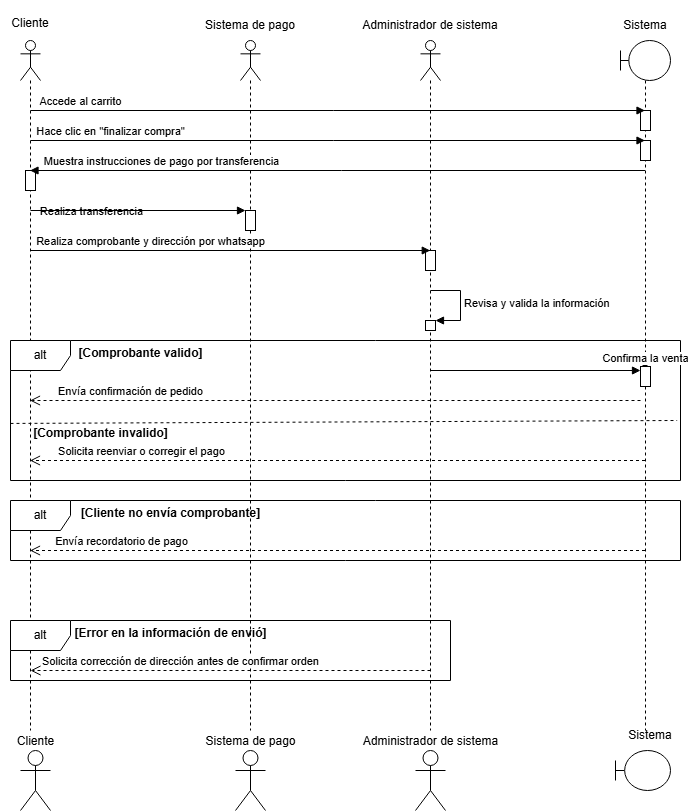

The diagram above was exported from draw.io. Its source (the exported page's mxGraphModel, read from the mxfile embedded in the PNG):
<mxGraphModel dx="1434" dy="772" grid="1" gridSize="10" guides="1" tooltips="1" connect="1" arrows="1" fold="1" page="1" pageScale="1" pageWidth="850" pageHeight="1100" math="0" shadow="0">
  <root>
    <mxCell id="0" />
    <mxCell id="1" parent="0" />
    <mxCell id="hqVMmyuip6Vc-hLQaziX-1" value="" style="shape=umlLifeline;perimeter=lifelinePerimeter;whiteSpace=wrap;html=1;container=1;dropTarget=0;collapsible=0;recursiveResize=0;outlineConnect=0;portConstraint=eastwest;newEdgeStyle={&quot;curved&quot;:0,&quot;rounded&quot;:0};participant=umlActor;" parent="1" vertex="1">
      <mxGeometry x="490" y="60" width="20" height="690" as="geometry" />
    </mxCell>
    <mxCell id="DvZ3FlkIil5nW3OASpPT-5" value="" style="html=1;points=[[0,0,0,0,5],[0,1,0,0,-5],[1,0,0,0,5],[1,1,0,0,-5]];perimeter=orthogonalPerimeter;outlineConnect=0;targetShapes=umlLifeline;portConstraint=eastwest;newEdgeStyle={&quot;curved&quot;:0,&quot;rounded&quot;:0};" parent="hqVMmyuip6Vc-hLQaziX-1" vertex="1">
      <mxGeometry x="5" y="210" width="10" height="20" as="geometry" />
    </mxCell>
    <mxCell id="DvZ3FlkIil5nW3OASpPT-7" value="" style="html=1;points=[[0,0,0,0,5],[0,1,0,0,-5],[1,0,0,0,5],[1,1,0,0,-5]];perimeter=orthogonalPerimeter;outlineConnect=0;targetShapes=umlLifeline;portConstraint=eastwest;newEdgeStyle={&quot;curved&quot;:0,&quot;rounded&quot;:0};" parent="hqVMmyuip6Vc-hLQaziX-1" vertex="1">
      <mxGeometry x="5" y="280" width="10" height="10" as="geometry" />
    </mxCell>
    <mxCell id="hqVMmyuip6Vc-hLQaziX-2" value="" style="shape=umlLifeline;perimeter=lifelinePerimeter;whiteSpace=wrap;html=1;container=1;dropTarget=0;collapsible=0;recursiveResize=0;outlineConnect=0;portConstraint=eastwest;newEdgeStyle={&quot;curved&quot;:0,&quot;rounded&quot;:0};participant=umlActor;" parent="1" vertex="1">
      <mxGeometry x="310" y="60" width="20" height="690" as="geometry" />
    </mxCell>
    <mxCell id="m-GWrjGbHzhmsx1Hn8Fp-3" value="" style="html=1;points=[[0,0,0,0,5],[0,1,0,0,-5],[1,0,0,0,5],[1,1,0,0,-5]];perimeter=orthogonalPerimeter;outlineConnect=0;targetShapes=umlLifeline;portConstraint=eastwest;newEdgeStyle={&quot;curved&quot;:0,&quot;rounded&quot;:0};" parent="hqVMmyuip6Vc-hLQaziX-2" vertex="1">
      <mxGeometry x="5" y="170" width="10" height="20" as="geometry" />
    </mxCell>
    <mxCell id="hqVMmyuip6Vc-hLQaziX-12" value="Realiza transferencia" style="html=1;verticalAlign=bottom;endArrow=block;curved=0;rounded=0;" parent="hqVMmyuip6Vc-hLQaziX-2" source="m-GWrjGbHzhmsx1Hn8Fp-3" target="hqVMmyuip6Vc-hLQaziX-2" edge="1">
      <mxGeometry y="160" width="80" relative="1" as="geometry">
        <mxPoint x="-210" y="170" as="sourcePoint" />
        <mxPoint x="-130" y="170" as="targetPoint" />
        <mxPoint x="-159" as="offset" />
      </mxGeometry>
    </mxCell>
    <mxCell id="hqVMmyuip6Vc-hLQaziX-3" value="" style="shape=umlLifeline;perimeter=lifelinePerimeter;whiteSpace=wrap;html=1;container=1;dropTarget=0;collapsible=0;recursiveResize=0;outlineConnect=0;portConstraint=eastwest;newEdgeStyle={&quot;curved&quot;:0,&quot;rounded&quot;:0};participant=umlActor;" parent="1" vertex="1">
      <mxGeometry x="90" y="60" width="20" height="690" as="geometry" />
    </mxCell>
    <mxCell id="m-GWrjGbHzhmsx1Hn8Fp-2" value="" style="html=1;points=[[0,0,0,0,5],[0,1,0,0,-5],[1,0,0,0,5],[1,1,0,0,-5]];perimeter=orthogonalPerimeter;outlineConnect=0;targetShapes=umlLifeline;portConstraint=eastwest;newEdgeStyle={&quot;curved&quot;:0,&quot;rounded&quot;:0};" parent="hqVMmyuip6Vc-hLQaziX-3" vertex="1">
      <mxGeometry x="5" y="130" width="10" height="20" as="geometry" />
    </mxCell>
    <mxCell id="hqVMmyuip6Vc-hLQaziX-4" value="" style="shape=umlLifeline;perimeter=lifelinePerimeter;whiteSpace=wrap;html=1;container=1;dropTarget=0;collapsible=0;recursiveResize=0;outlineConnect=0;portConstraint=eastwest;newEdgeStyle={&quot;curved&quot;:0,&quot;rounded&quot;:0};participant=umlBoundary;" parent="1" vertex="1">
      <mxGeometry x="690" y="60" width="50" height="690" as="geometry" />
    </mxCell>
    <mxCell id="m-GWrjGbHzhmsx1Hn8Fp-1" value="" style="html=1;points=[[0,0,0,0,5],[0,1,0,0,-5],[1,0,0,0,5],[1,1,0,0,-5]];perimeter=orthogonalPerimeter;outlineConnect=0;targetShapes=umlLifeline;portConstraint=eastwest;newEdgeStyle={&quot;curved&quot;:0,&quot;rounded&quot;:0};" parent="hqVMmyuip6Vc-hLQaziX-4" vertex="1">
      <mxGeometry x="20" y="70" width="10" height="20" as="geometry" />
    </mxCell>
    <mxCell id="DvZ3FlkIil5nW3OASpPT-6" value="" style="html=1;points=[[0,0,0,0,5],[0,1,0,0,-5],[1,0,0,0,5],[1,1,0,0,-5]];perimeter=orthogonalPerimeter;outlineConnect=0;targetShapes=umlLifeline;portConstraint=eastwest;newEdgeStyle={&quot;curved&quot;:0,&quot;rounded&quot;:0};" parent="hqVMmyuip6Vc-hLQaziX-4" vertex="1">
      <mxGeometry x="20" y="100" width="10" height="20" as="geometry" />
    </mxCell>
    <mxCell id="hqVMmyuip6Vc-hLQaziX-5" value="&lt;br&gt;&lt;div&gt;Cliente&lt;/div&gt;" style="text;html=1;align=center;verticalAlign=middle;whiteSpace=wrap;rounded=0;" parent="1" vertex="1">
      <mxGeometry x="70" y="20" width="60" height="30" as="geometry" />
    </mxCell>
    <mxCell id="hqVMmyuip6Vc-hLQaziX-6" value="Sistema de pago" style="text;html=1;align=center;verticalAlign=middle;whiteSpace=wrap;rounded=0;" parent="1" vertex="1">
      <mxGeometry x="270" y="30" width="100" height="30" as="geometry" />
    </mxCell>
    <mxCell id="hqVMmyuip6Vc-hLQaziX-7" value="Administrador de sistema" style="text;html=1;align=center;verticalAlign=middle;whiteSpace=wrap;rounded=0;" parent="1" vertex="1">
      <mxGeometry x="410" y="30" width="180" height="30" as="geometry" />
    </mxCell>
    <mxCell id="hqVMmyuip6Vc-hLQaziX-8" value="Sistema" style="text;html=1;align=center;verticalAlign=middle;whiteSpace=wrap;rounded=0;" parent="1" vertex="1">
      <mxGeometry x="685" y="30" width="60" height="30" as="geometry" />
    </mxCell>
    <mxCell id="hqVMmyuip6Vc-hLQaziX-9" value="Accede al carrito" style="html=1;verticalAlign=bottom;endArrow=block;curved=0;rounded=0;" parent="1" target="hqVMmyuip6Vc-hLQaziX-4" edge="1">
      <mxGeometry x="-0.8373" width="80" relative="1" as="geometry">
        <mxPoint x="100" y="130" as="sourcePoint" />
        <mxPoint x="180" y="130" as="targetPoint" />
        <mxPoint as="offset" />
      </mxGeometry>
    </mxCell>
    <mxCell id="hqVMmyuip6Vc-hLQaziX-10" value="Hace clic en &quot;finalizar compra&quot;" style="html=1;verticalAlign=bottom;endArrow=block;curved=0;rounded=0;" parent="1" target="hqVMmyuip6Vc-hLQaziX-4" edge="1">
      <mxGeometry x="-0.7396" width="80" relative="1" as="geometry">
        <mxPoint x="100" y="160" as="sourcePoint" />
        <mxPoint x="180" y="160" as="targetPoint" />
        <mxPoint as="offset" />
      </mxGeometry>
    </mxCell>
    <mxCell id="hqVMmyuip6Vc-hLQaziX-11" value="Muestra instrucciones de pago por transferencia" style="html=1;verticalAlign=bottom;endArrow=block;curved=0;rounded=0;" parent="1" edge="1">
      <mxGeometry x="0.5756" width="80" relative="1" as="geometry">
        <mxPoint x="714.5" y="190" as="sourcePoint" />
        <mxPoint x="99.5" y="190" as="targetPoint" />
        <mxPoint as="offset" />
      </mxGeometry>
    </mxCell>
    <mxCell id="hqVMmyuip6Vc-hLQaziX-13" value="Realiza comprobante y dirección por whatsapp" style="html=1;verticalAlign=bottom;endArrow=block;curved=0;rounded=0;" parent="1" edge="1">
      <mxGeometry x="-0.3992" width="80" relative="1" as="geometry">
        <mxPoint x="100.25" y="270" as="sourcePoint" />
        <mxPoint x="499.75" y="270" as="targetPoint" />
        <mxPoint as="offset" />
      </mxGeometry>
    </mxCell>
    <mxCell id="hqVMmyuip6Vc-hLQaziX-16" value="alt" style="shape=umlFrame;whiteSpace=wrap;html=1;pointerEvents=0;" parent="1" vertex="1">
      <mxGeometry x="80" y="360" width="670" height="140" as="geometry" />
    </mxCell>
    <mxCell id="hqVMmyuip6Vc-hLQaziX-17" value="Confirma la venta" style="html=1;verticalAlign=bottom;endArrow=block;curved=0;rounded=0;" parent="1" source="m-GWrjGbHzhmsx1Hn8Fp-6" edge="1">
      <mxGeometry x="-0.5302" width="80" relative="1" as="geometry">
        <mxPoint x="499.5" y="390" as="sourcePoint" />
        <mxPoint x="714.5" y="390" as="targetPoint" />
        <mxPoint as="offset" />
      </mxGeometry>
    </mxCell>
    <mxCell id="hqVMmyuip6Vc-hLQaziX-18" value="Envía confirmación de pedido" style="html=1;verticalAlign=bottom;endArrow=open;dashed=1;endSize=8;curved=0;rounded=0;" parent="1" target="hqVMmyuip6Vc-hLQaziX-3" edge="1">
      <mxGeometry x="0.6708" relative="1" as="geometry">
        <mxPoint x="710" y="420" as="sourcePoint" />
        <mxPoint x="630" y="420" as="targetPoint" />
        <mxPoint as="offset" />
      </mxGeometry>
    </mxCell>
    <mxCell id="hqVMmyuip6Vc-hLQaziX-19" value="" style="endArrow=none;dashed=1;html=1;rounded=0;exitX=0.001;exitY=0.664;exitDx=0;exitDy=0;exitPerimeter=0;entryX=0.996;entryY=0.643;entryDx=0;entryDy=0;entryPerimeter=0;" parent="1" edge="1">
      <mxGeometry width="50" height="50" relative="1" as="geometry">
        <mxPoint x="80.00000000000007" y="442.94000000000005" as="sourcePoint" />
        <mxPoint x="746.6500000000002" y="440" as="targetPoint" />
      </mxGeometry>
    </mxCell>
    <mxCell id="hqVMmyuip6Vc-hLQaziX-20" value="Solicita reenviar o corregir el pago" style="html=1;verticalAlign=bottom;endArrow=open;dashed=1;endSize=8;curved=0;rounded=0;" parent="1" edge="1">
      <mxGeometry x="0.6407" relative="1" as="geometry">
        <mxPoint x="714.5" y="480" as="sourcePoint" />
        <mxPoint x="99.5" y="480" as="targetPoint" />
        <mxPoint x="1" as="offset" />
      </mxGeometry>
    </mxCell>
    <mxCell id="hqVMmyuip6Vc-hLQaziX-21" value="alt" style="shape=umlFrame;whiteSpace=wrap;html=1;pointerEvents=0;" parent="1" vertex="1">
      <mxGeometry x="80" y="520" width="670" height="60" as="geometry" />
    </mxCell>
    <mxCell id="hqVMmyuip6Vc-hLQaziX-22" value="Envía recordatorio de pago" style="html=1;verticalAlign=bottom;endArrow=open;dashed=1;endSize=8;curved=0;rounded=0;" parent="1" edge="1">
      <mxGeometry x="0.7057" relative="1" as="geometry">
        <mxPoint x="714.5" y="570" as="sourcePoint" />
        <mxPoint x="99.5" y="570" as="targetPoint" />
        <mxPoint x="1" as="offset" />
      </mxGeometry>
    </mxCell>
    <mxCell id="hqVMmyuip6Vc-hLQaziX-23" value="alt" style="shape=umlFrame;whiteSpace=wrap;html=1;pointerEvents=0;" parent="1" vertex="1">
      <mxGeometry x="80" y="640" width="440" height="60" as="geometry" />
    </mxCell>
    <mxCell id="hqVMmyuip6Vc-hLQaziX-24" value="Solicita corrección de dirección antes de confirmar orden" style="html=1;verticalAlign=bottom;endArrow=open;dashed=1;endSize=8;curved=0;rounded=0;" parent="1" edge="1">
      <mxGeometry x="0.25" relative="1" as="geometry">
        <mxPoint x="500" y="690" as="sourcePoint" />
        <mxPoint x="100" y="690" as="targetPoint" />
        <mxPoint as="offset" />
      </mxGeometry>
    </mxCell>
    <mxCell id="hqVMmyuip6Vc-hLQaziX-25" value="[Comprobante valido]" style="text;align=center;fontStyle=1;verticalAlign=middle;spacingLeft=3;spacingRight=3;strokeColor=none;rotatable=0;points=[[0,0.5],[1,0.5]];portConstraint=eastwest;html=1;" parent="1" vertex="1">
      <mxGeometry x="170" y="360" width="80" height="26" as="geometry" />
    </mxCell>
    <mxCell id="hqVMmyuip6Vc-hLQaziX-26" value="[Comprobante invalido]" style="text;align=center;fontStyle=1;verticalAlign=middle;spacingLeft=3;spacingRight=3;strokeColor=none;rotatable=0;points=[[0,0.5],[1,0.5]];portConstraint=eastwest;html=1;" parent="1" vertex="1">
      <mxGeometry x="130" y="440" width="80" height="26" as="geometry" />
    </mxCell>
    <mxCell id="hqVMmyuip6Vc-hLQaziX-27" value="[Error en la información de envió]" style="text;align=center;fontStyle=1;verticalAlign=middle;spacingLeft=3;spacingRight=3;strokeColor=none;rotatable=0;points=[[0,0.5],[1,0.5]];portConstraint=eastwest;html=1;" parent="1" vertex="1">
      <mxGeometry x="200" y="640" width="80" height="26" as="geometry" />
    </mxCell>
    <mxCell id="hqVMmyuip6Vc-hLQaziX-28" value="[Cliente no envía comprobante]" style="text;align=center;fontStyle=1;verticalAlign=middle;spacingLeft=3;spacingRight=3;strokeColor=none;rotatable=0;points=[[0,0.5],[1,0.5]];portConstraint=eastwest;html=1;" parent="1" vertex="1">
      <mxGeometry x="200" y="520" width="80" height="26" as="geometry" />
    </mxCell>
    <mxCell id="hqVMmyuip6Vc-hLQaziX-32" value="" style="shape=umlBoundary;whiteSpace=wrap;html=1;" parent="1" vertex="1">
      <mxGeometry x="685" y="770" width="55" height="40" as="geometry" />
    </mxCell>
    <mxCell id="hqVMmyuip6Vc-hLQaziX-39" value="Cliente" style="shape=umlActor;verticalLabelPosition=top;verticalAlign=bottom;html=1;labelPosition=center;align=center;" parent="1" vertex="1">
      <mxGeometry x="90" y="770" width="30" height="60" as="geometry" />
    </mxCell>
    <mxCell id="hqVMmyuip6Vc-hLQaziX-41" value="Sistema de pago" style="shape=umlActor;verticalLabelPosition=top;verticalAlign=bottom;html=1;labelPosition=center;align=center;" parent="1" vertex="1">
      <mxGeometry x="305" y="770" width="30" height="60" as="geometry" />
    </mxCell>
    <mxCell id="hqVMmyuip6Vc-hLQaziX-42" value="Administrador de sistema" style="shape=umlActor;verticalLabelPosition=top;verticalAlign=bottom;html=1;labelPosition=center;align=center;" parent="1" vertex="1">
      <mxGeometry x="485" y="770" width="30" height="60" as="geometry" />
    </mxCell>
    <mxCell id="hqVMmyuip6Vc-hLQaziX-45" value="Sistema" style="text;html=1;align=center;verticalAlign=middle;whiteSpace=wrap;rounded=0;fontFamily=Helvetica;fontSize=12;fontColor=default;" parent="1" vertex="1">
      <mxGeometry x="690" y="740" width="60" height="30" as="geometry" />
    </mxCell>
    <mxCell id="m-GWrjGbHzhmsx1Hn8Fp-4" value="" style="html=1;verticalAlign=bottom;endArrow=block;curved=0;rounded=0;" parent="1" target="m-GWrjGbHzhmsx1Hn8Fp-3" edge="1">
      <mxGeometry x="-0.4533" width="80" relative="1" as="geometry">
        <mxPoint x="100" y="230" as="sourcePoint" />
        <mxPoint x="320" y="230" as="targetPoint" />
        <mxPoint as="offset" />
      </mxGeometry>
    </mxCell>
    <mxCell id="m-GWrjGbHzhmsx1Hn8Fp-7" value="" style="html=1;verticalAlign=bottom;endArrow=block;curved=0;rounded=0;" parent="1" target="m-GWrjGbHzhmsx1Hn8Fp-6" edge="1">
      <mxGeometry x="-0.5302" width="80" relative="1" as="geometry">
        <mxPoint x="499.5" y="390" as="sourcePoint" />
        <mxPoint x="714.5" y="390" as="targetPoint" />
        <mxPoint as="offset" />
      </mxGeometry>
    </mxCell>
    <mxCell id="m-GWrjGbHzhmsx1Hn8Fp-6" value="" style="html=1;points=[[0,0,0,0,5],[0,1,0,0,-5],[1,0,0,0,5],[1,1,0,0,-5]];perimeter=orthogonalPerimeter;outlineConnect=0;targetShapes=umlLifeline;portConstraint=eastwest;newEdgeStyle={&quot;curved&quot;:0,&quot;rounded&quot;:0};" parent="1" vertex="1">
      <mxGeometry x="710" y="386" width="10" height="20" as="geometry" />
    </mxCell>
    <mxCell id="DvZ3FlkIil5nW3OASpPT-8" value="Revisa y valida la información" style="html=1;align=left;spacingLeft=2;endArrow=block;rounded=0;edgeStyle=orthogonalEdgeStyle;curved=0;rounded=0;" parent="1" edge="1">
      <mxGeometry relative="1" as="geometry">
        <mxPoint x="500" y="310" as="sourcePoint" />
        <Array as="points">
          <mxPoint x="530" y="340" />
        </Array>
        <mxPoint x="505" y="340" as="targetPoint" />
      </mxGeometry>
    </mxCell>
  </root>
</mxGraphModel>